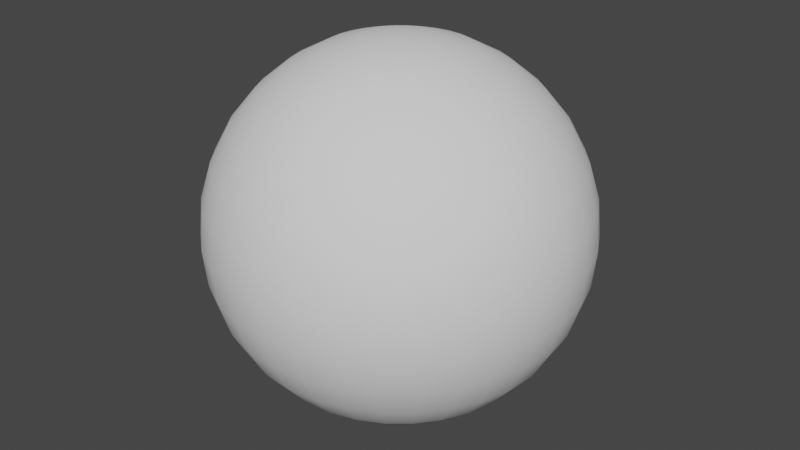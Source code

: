 # Source: projectionsphere.blend  (saved by Blender 3.3.6; exported with 4.5.12 LTS)
import bpy
from mathutils import Matrix  # noqa: F401  (used for matrix-valued properties, if any)

bpy.ops.wm.read_factory_settings(use_empty=True)
scene = bpy.context.scene
scene.name = 'Scene'

# ---- collections
col_collection = bpy.data.collections.new('Collection'); scene.collection.children.link(col_collection)

# ---- world
world_world = bpy.data.worlds.new('World'); scene.world = world_world
world_world.use_nodes = True; world_world.node_tree.nodes.clear()
_N = world_world.node_tree.nodes; _L = world_world.node_tree.links
n0 = _N.new('ShaderNodeOutputWorld'); n0.name = 'World Output'; n0.location = (300, 300)
n1 = _N.new('ShaderNodeBackground'); n1.name = 'Background'; n1.location = (10, 300)
n1.inputs[0].default_value = (0.05088, 0.05088, 0.05088, 1.0)
_L.new(n1.outputs[0], n0.inputs[0])
n0.is_active_output = True
world_world.color = (0.05088, 0.05088, 0.05088)
world_world.use_sun_shadow = False
world_world.sun_shadow_jitter_overblur = 0.0

# ---- meshes
me_sphere = bpy.data.meshes.new('Sphere')
me_sphere.from_pydata([(0.0, 0.5556, 0.8315), (0.0, 0.8315, 0.5556), (0.0, 0.9808, 0.1951), (0.0, 1.0, 0.0), (0.0, 0.9808, -0.1951), (0.0, 0.8315, -0.5556), (0.03806, 0.1913, 0.9808), (0.07466, 0.3753, 0.9239), (0.1084, 0.5449, 0.8315), (0.1379, 0.6935, 0.7071), (0.1622, 0.8155, 0.5556), (0.1802, 0.9061, 0.3827), (0.1913, 0.9619, 0.1951), (0.1951, 0.9808, 0.0), (0.1913, 0.9619, -0.1951), (0.1802, 0.9061, -0.3827), (0.1622, 0.8155, -0.5556), (0.1379, 0.6935, -0.7071), (0.1084, 0.5449, -0.8315), (0.07466, 0.3753, -0.9239), (0.03806, 0.1913, -0.9808), (0.07466, 0.1802, 0.9808), (0.1464, 0.3536, 0.9239), (0.2126, 0.5133, 0.8315), (0.2706, 0.6533, 0.7071), (0.3182, 0.7682, 0.5556), (0.3536, 0.8536, 0.3827), (0.3753, 0.9061, 0.1951), (0.3827, 0.9239, 0.0), (0.3753, 0.9061, -0.1951), (0.3536, 0.8536, -0.3827), (0.3182, 0.7682, -0.5556), (0.2706, 0.6533, -0.7071), (0.2126, 0.5133, -0.8315), (0.1464, 0.3536, -0.9239), (0.07466, 0.1802, -0.9808), (0.1084, 0.1622, 0.9808), (0.2126, 0.3182, 0.9239), (0.3087, 0.4619, 0.8315), (0.3928, 0.5879, 0.7071), (0.4619, 0.6913, 0.5556), (0.5133, 0.7682, 0.3827), (0.5449, 0.8155, 0.1951), (0.5556, 0.8315, 0.0), (0.5449, 0.8155, -0.1951), (0.5133, 0.7682, -0.3827), (0.4619, 0.6913, -0.5556), (0.3928, 0.5879, -0.7071), (0.3087, 0.4619, -0.8315), (0.2126, 0.3182, -0.9239), (0.1084, 0.1622, -0.9808), (0.1379, 0.1379, 0.9808), (0.2706, 0.2706, 0.9239), (0.3928, 0.3928, 0.8315), (0.5, 0.5, 0.7071), (0.5879, 0.5879, 0.5556), (0.6533, 0.6533, 0.3827), (0.6935, 0.6935, 0.1951), (0.7071, 0.7071, 0.0), (0.6935, 0.6935, -0.1951), (0.6533, 0.6533, -0.3827), (0.5879, 0.5879, -0.5556), (0.5, 0.5, -0.7071), (0.3928, 0.3928, -0.8315), (0.2706, 0.2706, -0.9239), (0.1379, 0.1379, -0.9808), (0.1622, 0.1084, 0.9808), (0.3182, 0.2126, 0.9239), (0.4619, 0.3087, 0.8315), (0.5879, 0.3928, 0.7071), (0.6913, 0.4619, 0.5556), (0.7682, 0.5133, 0.3827), (0.8155, 0.5449, 0.1951), (0.8315, 0.5556, 0.0), (0.8155, 0.5449, -0.1951), (0.7682, 0.5133, -0.3827), (0.6913, 0.4619, -0.5556), (0.5879, 0.3928, -0.7071), (0.4619, 0.3087, -0.8315), (0.3182, 0.2126, -0.9239), (0.1622, 0.1084, -0.9808), (0.0, 0.0, 1.0), (0.1802, 0.07466, 0.9808), (0.3536, 0.1464, 0.9239), (0.5133, 0.2126, 0.8315), (0.6533, 0.2706, 0.7071), (0.7682, 0.3182, 0.5556), (0.8536, 0.3536, 0.3827), (0.9061, 0.3753, 0.1951), (0.9239, 0.3827, 0.0), (0.9061, 0.3753, -0.1951), (0.8536, 0.3536, -0.3827), (0.7682, 0.3182, -0.5556), (0.6533, 0.2706, -0.7071), (0.5133, 0.2126, -0.8315), (0.3536, 0.1464, -0.9239), (0.1802, 0.07466, -0.9808), (0.1913, 0.03806, 0.9808), (0.3753, 0.07466, 0.9239), (0.5449, 0.1084, 0.8315), (0.6935, 0.1379, 0.7071), (0.8155, 0.1622, 0.5556), (0.9061, 0.1802, 0.3827), (0.9619, 0.1913, 0.1951), (0.9808, 0.1951, 0.0), (0.9619, 0.1913, -0.1951), (0.9061, 0.1802, -0.3827), (0.8155, 0.1622, -0.5556), (0.6935, 0.1379, -0.7071), (0.5449, 0.1084, -0.8315), (0.3753, 0.07466, -0.9239), (0.1913, 0.03806, -0.9808), (0.1951, -1.118e-08, 0.9808), (0.3827, -2.235e-08, 0.9239), (0.5556, -5.215e-08, 0.8315), (0.7071, 1.49e-08, 0.7071), (0.8315, -8.941e-08, 0.5556), (0.9239, 4.47e-08, 0.3827), (0.9808, -8.941e-08, 0.1951), (1.0, -1.639e-07, 0.0), (0.9808, -8.941e-08, -0.1951), (0.9239, 4.47e-08, -0.3827), (0.8315, -8.941e-08, -0.5556), (0.7071, 1.49e-08, -0.7071), (0.5556, -5.215e-08, -0.8315), (0.3827, -2.235e-08, -0.9239), (0.1951, -1.118e-08, -0.9808), (0.1913, -0.03806, 0.9808), (0.3753, -0.07466, 0.9239), (0.5449, -0.1084, 0.8315), (0.6935, -0.1379, 0.7071), (0.8155, -0.1622, 0.5556), (0.9061, -0.1802, 0.3827), (0.9619, -0.1913, 0.1951), (0.9808, -0.1951, 0.0), (0.9619, -0.1913, -0.1951), (0.9061, -0.1802, -0.3827), (0.8155, -0.1622, -0.5556), (0.6935, -0.1379, -0.7071), (0.5449, -0.1084, -0.8315), (0.3753, -0.07466, -0.9239), (0.1913, -0.03806, -0.9808), (0.1802, -0.07466, 0.9808), (0.3536, -0.1464, 0.9239), (0.5133, -0.2126, 0.8315), (0.6533, -0.2706, 0.7071), (0.7682, -0.3182, 0.5556), (0.8536, -0.3536, 0.3827), (0.9061, -0.3753, 0.1951), (0.9239, -0.3827, 0.0), (0.9061, -0.3753, -0.1951), (0.8536, -0.3536, -0.3827), (0.7682, -0.3182, -0.5556), (0.6533, -0.2706, -0.7071), (0.5133, -0.2126, -0.8315), (0.3536, -0.1464, -0.9239), (0.1802, -0.07466, -0.9808), (0.1622, -0.1084, 0.9808), (0.3182, -0.2126, 0.9239), (0.4619, -0.3087, 0.8315), (0.5879, -0.3928, 0.7071), (0.6913, -0.4619, 0.5556), (0.7682, -0.5133, 0.3827), (0.8155, -0.5449, 0.1951), (0.8315, -0.5556, 0.0), (0.8155, -0.5449, -0.1951), (0.7682, -0.5133, -0.3827), (0.6913, -0.4619, -0.5556), (0.5879, -0.3928, -0.7071), (0.4619, -0.3087, -0.8315), (0.3182, -0.2126, -0.9239), (0.1622, -0.1084, -0.9808), (0.1379, -0.1379, 0.9808), (0.2706, -0.2706, 0.9239), (0.3928, -0.3928, 0.8315), (0.5, -0.5, 0.7071), (0.5879, -0.5879, 0.5556), (0.6533, -0.6533, 0.3827), (0.6935, -0.6935, 0.1951), (0.7071, -0.7071, 0.0), (0.6935, -0.6935, -0.1951), (0.6533, -0.6533, -0.3827), (0.5879, -0.5879, -0.5556), (0.5, -0.5, -0.7071), (0.3928, -0.3928, -0.8315), (0.2706, -0.2706, -0.9239), (0.1379, -0.1379, -0.9808), (0.1084, -0.1622, 0.9808), (0.2126, -0.3182, 0.9239), (0.3087, -0.4619, 0.8315), (0.3928, -0.5879, 0.7071), (0.4619, -0.6913, 0.5556), (0.5133, -0.7682, 0.3827), (0.5449, -0.8155, 0.1951), (0.5556, -0.8315, 0.0), (0.5449, -0.8155, -0.1951), (0.5133, -0.7682, -0.3827), (0.4619, -0.6913, -0.5556), (0.3928, -0.5879, -0.7071), (0.3087, -0.4619, -0.8315), (0.2126, -0.3182, -0.9239), (0.1084, -0.1622, -0.9808), (0.07466, -0.1802, 0.9808), (0.1464, -0.3536, 0.9239), (0.2126, -0.5133, 0.8315), (0.2706, -0.6533, 0.7071), (0.3182, -0.7682, 0.5556), (0.3536, -0.8536, 0.3827), (0.3753, -0.9061, 0.1951), (0.3827, -0.9239, 0.0), (0.3753, -0.9061, -0.1951), (0.3536, -0.8536, -0.3827), (0.3182, -0.7682, -0.5556), (0.2706, -0.6533, -0.7071), (0.2126, -0.5133, -0.8315), (0.1464, -0.3536, -0.9239), (0.07466, -0.1802, -0.9808), (0.03806, -0.1913, 0.9808), (0.07466, -0.3753, 0.9239), (0.1084, -0.5449, 0.8315), (0.1379, -0.6935, 0.7071), (0.1622, -0.8155, 0.5556), (0.1802, -0.9061, 0.3827), (0.1913, -0.9619, 0.1951), (0.1951, -0.9808, 0.0), (0.1913, -0.9619, -0.1951), (0.1802, -0.9061, -0.3827), (0.1622, -0.8155, -0.5556), (0.1379, -0.6935, -0.7071), (0.1084, -0.5449, -0.8315), (0.07466, -0.3753, -0.9239), (0.03806, -0.1913, -0.9808), (-7.451e-09, -0.1951, 0.9808), (-5.215e-08, -0.3827, 0.9239), (-9.686e-08, -0.5556, 0.8315), (-1.49e-08, -0.7071, 0.7071), (-1.043e-07, -0.8315, 0.5556), (2.98e-08, -0.9239, 0.3827), (-1.341e-07, -0.9808, 0.1951), (-3.278e-07, -1.0, 0.0), (-1.341e-07, -0.9808, -0.1951), (2.98e-08, -0.9239, -0.3827), (-1.043e-07, -0.8315, -0.5556), (-1.49e-08, -0.7071, -0.7071), (-9.686e-08, -0.5556, -0.8315), (-5.215e-08, -0.3827, -0.9239), (-7.451e-09, -0.1951, -0.9808), (-0.03806, -0.1913, 0.9808), (-0.07466, -0.3753, 0.9239), (-0.1084, -0.5449, 0.8315), (-0.1379, -0.6935, 0.7071), (-0.1622, -0.8155, 0.5556), (-0.1802, -0.9061, 0.3827), (-0.1913, -0.9619, 0.1951), (-0.1951, -0.9808, 0.0), (-0.1913, -0.9619, -0.1951), (-0.1802, -0.9061, -0.3827), (-0.1622, -0.8155, -0.5556), (-0.1379, -0.6935, -0.7071), (-0.1084, -0.5449, -0.8315), (-0.07466, -0.3753, -0.9239), (-0.03806, -0.1913, -0.9808), (-0.07466, -0.1802, 0.9808), (-0.1464, -0.3536, 0.9239), (-0.2126, -0.5133, 0.8315), (-0.2706, -0.6533, 0.7071), (-0.3182, -0.7682, 0.5556), (-0.3536, -0.8536, 0.3827), (-0.3753, -0.9061, 0.1951), (-0.3827, -0.9239, 0.0), (-0.3753, -0.9061, -0.1951), (-0.3536, -0.8536, -0.3827), (-0.3182, -0.7682, -0.5556), (-0.2706, -0.6533, -0.7071), (-0.2126, -0.5133, -0.8315), (-0.1464, -0.3536, -0.9239), (-0.07466, -0.1802, -0.9808), (-0.1084, -0.1622, 0.9808), (-0.2126, -0.3182, 0.9239), (-0.3087, -0.4619, 0.8315), (-0.3928, -0.5879, 0.7071), (-0.4619, -0.6913, 0.5556), (-0.5133, -0.7682, 0.3827), (-0.5449, -0.8155, 0.1951), (-0.5556, -0.8315, 0.0), (-0.5449, -0.8155, -0.1951), (-0.5133, -0.7682, -0.3827), (-0.4619, -0.6913, -0.5556), (-0.3928, -0.5879, -0.7071), (-0.3087, -0.4619, -0.8315), (-0.2126, -0.3182, -0.9239), (-0.1084, -0.1622, -0.9808), (-0.1379, -0.1379, 0.9808), (-0.2706, -0.2706, 0.9239), (-0.3928, -0.3928, 0.8315), (-0.5, -0.5, 0.7071), (-0.5879, -0.5879, 0.5556), (-0.6533, -0.6533, 0.3827), (-0.6935, -0.6935, 0.1951), (-0.7071, -0.7071, 0.0), (-0.6935, -0.6935, -0.1951), (-0.6533, -0.6533, -0.3827), (-0.5879, -0.5879, -0.5556), (-0.5, -0.5, -0.7071), (-0.3928, -0.3928, -0.8315), (-0.2706, -0.2706, -0.9239), (-0.1379, -0.1379, -0.9808), (0.0, 0.0, -1.0), (-0.1622, -0.1084, 0.9808), (-0.3182, -0.2126, 0.9239), (-0.4619, -0.3087, 0.8315), (-0.5879, -0.3928, 0.7071), (-0.6913, -0.4619, 0.5556), (-0.7682, -0.5133, 0.3827), (-0.8155, -0.5449, 0.1951), (-0.8315, -0.5556, 0.0), (-0.8155, -0.5449, -0.1951), (-0.7682, -0.5133, -0.3827), (-0.6913, -0.4619, -0.5556), (-0.5879, -0.3928, -0.7071), (-0.4619, -0.3087, -0.8315), (-0.3182, -0.2126, -0.9239), (-0.1622, -0.1084, -0.9808), (-0.1802, -0.07466, 0.9808), (-0.3536, -0.1464, 0.9239), (-0.5133, -0.2126, 0.8315), (-0.6533, -0.2706, 0.7071), (-0.7682, -0.3182, 0.5556), (-0.8536, -0.3536, 0.3827), (-0.9061, -0.3753, 0.1951), (-0.9239, -0.3827, 0.0), (-0.9061, -0.3753, -0.1951), (-0.8536, -0.3536, -0.3827), (-0.7682, -0.3182, -0.5556), (-0.6533, -0.2706, -0.7071), (-0.5133, -0.2126, -0.8315), (-0.3536, -0.1464, -0.9239), (-0.1802, -0.07466, -0.9808), (-0.1913, -0.03806, 0.9808), (-0.3753, -0.07466, 0.9239), (-0.5449, -0.1084, 0.8315), (-0.6935, -0.1379, 0.7071), (-0.8155, -0.1622, 0.5556), (-0.9061, -0.1802, 0.3827), (-0.9619, -0.1913, 0.1951), (-0.9808, -0.1951, 0.0), (-0.9619, -0.1913, -0.1951), (-0.9061, -0.1802, -0.3827), (-0.8155, -0.1622, -0.5556), (-0.6935, -0.1379, -0.7071), (-0.5449, -0.1084, -0.8315), (-0.3753, -0.07466, -0.9239), (-0.1913, -0.03806, -0.9808), (-0.1951, 1.863e-08, 0.9808), (-0.3827, 5.215e-08, 0.9239), (-0.5556, 1.49e-07, 0.8315), (-0.7071, 2.98e-08, 0.7071), (-0.8315, 1.639e-07, 0.5556), (-0.9239, 1.49e-08, 0.3827), (-0.9808, 2.682e-07, 0.1951), (-1.0, 4.47e-07, 0.0), (-0.9808, 2.682e-07, -0.1951), (-0.9239, 1.49e-08, -0.3827), (-0.8315, 1.639e-07, -0.5556), (-0.7071, 2.98e-08, -0.7071), (-0.5556, 1.49e-07, -0.8315), (-0.3827, 5.215e-08, -0.9239), (-0.1951, 1.863e-08, -0.9808), (-0.1913, 0.03806, 0.9808), (-0.3753, 0.07466, 0.9239), (-0.5449, 0.1084, 0.8315), (-0.6935, 0.1379, 0.7071), (-0.8155, 0.1622, 0.5556), (-0.9061, 0.1802, 0.3827), (-0.9619, 0.1913, 0.1951), (-0.9808, 0.1951, 0.0), (-0.9619, 0.1913, -0.1951), (-0.9061, 0.1802, -0.3827), (-0.8155, 0.1622, -0.5556), (-0.6935, 0.1379, -0.7071), (-0.5449, 0.1084, -0.8315), (-0.3753, 0.07466, -0.9239), (-0.1913, 0.03806, -0.9808), (-0.1802, 0.07466, 0.9808), (-0.3536, 0.1464, 0.9239), (-0.5133, 0.2126, 0.8315), (-0.6533, 0.2706, 0.7071), (-0.7682, 0.3182, 0.5556), (-0.8536, 0.3536, 0.3827), (-0.9061, 0.3753, 0.1951), (-0.9239, 0.3827, 0.0), (-0.9061, 0.3753, -0.1951), (-0.8536, 0.3536, -0.3827), (-0.7682, 0.3182, -0.5556), (-0.6533, 0.2706, -0.7071), (-0.5133, 0.2126, -0.8315), (-0.3536, 0.1464, -0.9239), (-0.1802, 0.07466, -0.9808), (-0.1622, 0.1084, 0.9808), (-0.3182, 0.2126, 0.9239), (-0.4619, 0.3087, 0.8315), (-0.5879, 0.3928, 0.7071), (-0.6913, 0.4619, 0.5556), (-0.7682, 0.5133, 0.3827), (-0.8155, 0.5449, 0.1951), (-0.8315, 0.5556, 0.0), (-0.8155, 0.5449, -0.1951), (-0.7682, 0.5133, -0.3827), (-0.6913, 0.4619, -0.5556), (-0.5879, 0.3928, -0.7071), (-0.4619, 0.3087, -0.8315), (-0.3182, 0.2126, -0.9239), (-0.1622, 0.1084, -0.9808), (-0.1379, 0.1379, 0.9808), (-0.2706, 0.2706, 0.9239), (-0.3928, 0.3928, 0.8315), (-0.5, 0.5, 0.7071), (-0.5879, 0.5879, 0.5556), (-0.6533, 0.6533, 0.3827), (-0.6935, 0.6935, 0.1951), (-0.7071, 0.7071, 0.0), (-0.6935, 0.6935, -0.1951), (-0.6533, 0.6533, -0.3827), (-0.5879, 0.5879, -0.5556), (-0.5, 0.5, -0.7071), (-0.3928, 0.3928, -0.8315), (-0.2706, 0.2706, -0.9239), (-0.1379, 0.1379, -0.9808), (-0.1084, 0.1622, 0.9808), (-0.2126, 0.3182, 0.9239), (-0.3087, 0.4619, 0.8315), (-0.3928, 0.5879, 0.7071), (-0.4619, 0.6913, 0.5556), (-0.5133, 0.7682, 0.3827), (-0.5449, 0.8155, 0.1951), (-0.5556, 0.8315, 0.0), (-0.5449, 0.8155, -0.1951), (-0.5133, 0.7682, -0.3827), (-0.4619, 0.6913, -0.5556), (-0.3928, 0.5879, -0.7071), (-0.3087, 0.4619, -0.8315), (-0.2126, 0.3182, -0.9239), (-0.1084, 0.1622, -0.9808), (-0.07466, 0.1802, 0.9808), (-0.1464, 0.3536, 0.9239), (-0.2126, 0.5133, 0.8315), (-0.2706, 0.6533, 0.7071), (-0.3182, 0.7682, 0.5556), (-0.3536, 0.8536, 0.3827), (-0.3753, 0.9061, 0.1951), (-0.3827, 0.9239, 0.0), (-0.3753, 0.9061, -0.1951), (-0.3536, 0.8536, -0.3827), (-0.3182, 0.7682, -0.5556), (-0.2706, 0.6533, -0.7071), (-0.2126, 0.5133, -0.8315), (-0.1464, 0.3536, -0.9239), (-0.07466, 0.1802, -0.9808), (-0.03806, 0.1913, 0.9808), (-0.07466, 0.3753, 0.9239), (-0.1084, 0.5449, 0.8315), (-0.1379, 0.6935, 0.7071), (-0.1622, 0.8155, 0.5556), (-0.1802, 0.9061, 0.3827), (-0.1913, 0.9619, 0.1951), (-0.1951, 0.9808, 0.0), (-0.1913, 0.9619, -0.1951), (-0.1802, 0.9061, -0.3827), (-0.1622, 0.8155, -0.5556), (-0.1379, 0.6935, -0.7071), (-0.1084, 0.5449, -0.8315), (-0.07466, 0.3753, -0.9239), (-0.03806, 0.1913, -0.9808), (1.49e-08, 0.1951, 0.9808), (6.706e-08, 0.3827, 0.9239), (8.941e-08, 0.7071, 0.7071), (5.96e-08, 0.9239, 0.3827), (5.96e-08, 0.9239, -0.3827), (8.941e-08, 0.7071, -0.7071), (2.161e-07, 0.5556, -0.8315), (6.706e-08, 0.3827, -0.9239), (1.49e-08, 0.1951, -0.9808)], [], [(478, 5, 16, 17), (1, 475, 9, 10), (479, 478, 17, 18), (476, 1, 10, 11), (480, 479, 18, 19), (2, 476, 11, 12), (481, 480, 19, 20), (3, 2, 12, 13), (473, 81, 6), (307, 481, 20), (4, 3, 13, 14), (474, 473, 6, 7), (477, 4, 14, 15), (0, 474, 7, 8), (5, 477, 15, 16), (475, 0, 8, 9), (16, 15, 30, 31), (9, 8, 23, 24), (17, 16, 31, 32), (10, 9, 24, 25), (18, 17, 32, 33), (11, 10, 25, 26), (19, 18, 33, 34), (12, 11, 26, 27), (20, 19, 34, 35), (13, 12, 27, 28), (6, 81, 21), (307, 20, 35), (14, 13, 28, 29), (7, 6, 21, 22), (15, 14, 29, 30), (8, 7, 22, 23), (35, 34, 49, 50), (28, 27, 42, 43), (21, 81, 36), (307, 35, 50), (29, 28, 43, 44), (22, 21, 36, 37), (30, 29, 44, 45), (23, 22, 37, 38), (31, 30, 45, 46), (24, 23, 38, 39), (32, 31, 46, 47), (25, 24, 39, 40), (33, 32, 47, 48), (26, 25, 40, 41), (34, 33, 48, 49), (27, 26, 41, 42), (39, 38, 53, 54), (47, 46, 61, 62), (40, 39, 54, 55), (48, 47, 62, 63), (41, 40, 55, 56), (49, 48, 63, 64), (42, 41, 56, 57), (50, 49, 64, 65), (43, 42, 57, 58), (36, 81, 51), (307, 50, 65), (44, 43, 58, 59), (37, 36, 51, 52), (45, 44, 59, 60), (38, 37, 52, 53), (46, 45, 60, 61), (58, 57, 72, 73), (51, 81, 66), (307, 65, 80), (59, 58, 73, 74), (52, 51, 66, 67), (60, 59, 74, 75), (53, 52, 67, 68), (61, 60, 75, 76), (54, 53, 68, 69), (62, 61, 76, 77), (55, 54, 69, 70), (63, 62, 77, 78), (56, 55, 70, 71), (64, 63, 78, 79), (57, 56, 71, 72), (65, 64, 79, 80), (77, 76, 92, 93), (70, 69, 85, 86), (78, 77, 93, 94), (71, 70, 86, 87), (79, 78, 94, 95), (72, 71, 87, 88), (80, 79, 95, 96), (73, 72, 88, 89), (66, 81, 82), (307, 80, 96), (74, 73, 89, 90), (67, 66, 82, 83), (75, 74, 90, 91), (68, 67, 83, 84), (76, 75, 91, 92), (69, 68, 84, 85), (82, 81, 97), (307, 96, 111), (90, 89, 104, 105), (83, 82, 97, 98), (91, 90, 105, 106), (84, 83, 98, 99), (92, 91, 106, 107), (85, 84, 99, 100), (93, 92, 107, 108), (86, 85, 100, 101), (94, 93, 108, 109), (87, 86, 101, 102), (95, 94, 109, 110), (88, 87, 102, 103), (96, 95, 110, 111), (89, 88, 103, 104), (101, 100, 115, 116), (109, 108, 123, 124), (102, 101, 116, 117), (110, 109, 124, 125), (103, 102, 117, 118), (111, 110, 125, 126), (104, 103, 118, 119), (97, 81, 112), (307, 111, 126), (105, 104, 119, 120), (98, 97, 112, 113), (106, 105, 120, 121), (99, 98, 113, 114), (107, 106, 121, 122), (100, 99, 114, 115), (108, 107, 122, 123), (120, 119, 134, 135), (113, 112, 127, 128), (121, 120, 135, 136), (114, 113, 128, 129), (122, 121, 136, 137), (115, 114, 129, 130), (123, 122, 137, 138), (116, 115, 130, 131), (124, 123, 138, 139), (117, 116, 131, 132), (125, 124, 139, 140), (118, 117, 132, 133), (126, 125, 140, 141), (119, 118, 133, 134), (112, 81, 127), (307, 126, 141), (139, 138, 153, 154), (132, 131, 146, 147), (140, 139, 154, 155), (133, 132, 147, 148), (141, 140, 155, 156), (134, 133, 148, 149), (127, 81, 142), (307, 141, 156), (135, 134, 149, 150), (128, 127, 142, 143), (136, 135, 150, 151), (129, 128, 143, 144), (137, 136, 151, 152), (130, 129, 144, 145), (138, 137, 152, 153), (131, 130, 145, 146), (151, 150, 165, 166), (144, 143, 158, 159), (152, 151, 166, 167), (145, 144, 159, 160), (153, 152, 167, 168), (146, 145, 160, 161), (154, 153, 168, 169), (147, 146, 161, 162), (155, 154, 169, 170), (148, 147, 162, 163), (156, 155, 170, 171), (149, 148, 163, 164), (142, 81, 157), (307, 156, 171), (150, 149, 164, 165), (143, 142, 157, 158), (170, 169, 184, 185), (163, 162, 177, 178), (171, 170, 185, 186), (164, 163, 178, 179), (157, 81, 172), (307, 171, 186), (165, 164, 179, 180), (158, 157, 172, 173), (166, 165, 180, 181), (159, 158, 173, 174), (167, 166, 181, 182), (160, 159, 174, 175), (168, 167, 182, 183), (161, 160, 175, 176), (169, 168, 183, 184), (162, 161, 176, 177), (174, 173, 188, 189), (182, 181, 196, 197), (175, 174, 189, 190), (183, 182, 197, 198), (176, 175, 190, 191), (184, 183, 198, 199), (177, 176, 191, 192), (185, 184, 199, 200), (178, 177, 192, 193), (186, 185, 200, 201), (179, 178, 193, 194), (172, 81, 187), (307, 186, 201), (180, 179, 194, 195), (173, 172, 187, 188), (181, 180, 195, 196), (193, 192, 207, 208), (201, 200, 215, 216), (194, 193, 208, 209), (187, 81, 202), (307, 201, 216), (195, 194, 209, 210), (188, 187, 202, 203), (196, 195, 210, 211), (189, 188, 203, 204), (197, 196, 211, 212), (190, 189, 204, 205), (198, 197, 212, 213), (191, 190, 205, 206), (199, 198, 213, 214), (192, 191, 206, 207), (200, 199, 214, 215), (212, 211, 226, 227), (205, 204, 219, 220), (213, 212, 227, 228), (206, 205, 220, 221), (214, 213, 228, 229), (207, 206, 221, 222), (215, 214, 229, 230), (208, 207, 222, 223), (216, 215, 230, 231), (209, 208, 223, 224), (202, 81, 217), (307, 216, 231), (210, 209, 224, 225), (203, 202, 217, 218), (211, 210, 225, 226), (204, 203, 218, 219), (231, 230, 245, 246), (224, 223, 238, 239), (217, 81, 232), (307, 231, 246), (225, 224, 239, 240), (218, 217, 232, 233), (226, 225, 240, 241), (219, 218, 233, 234), (227, 226, 241, 242), (220, 219, 234, 235), (228, 227, 242, 243), (221, 220, 235, 236), (229, 228, 243, 244), (222, 221, 236, 237), (230, 229, 244, 245), (223, 222, 237, 238), (235, 234, 249, 250), (243, 242, 257, 258), (236, 235, 250, 251), (244, 243, 258, 259), (237, 236, 251, 252), (245, 244, 259, 260), (238, 237, 252, 253), (246, 245, 260, 261), (239, 238, 253, 254), (232, 81, 247), (307, 246, 261), (240, 239, 254, 255), (233, 232, 247, 248), (241, 240, 255, 256), (234, 233, 248, 249), (242, 241, 256, 257), (254, 253, 268, 269), (247, 81, 262), (307, 261, 276), (255, 254, 269, 270), (248, 247, 262, 263), (256, 255, 270, 271), (249, 248, 263, 264), (257, 256, 271, 272), (250, 249, 264, 265), (258, 257, 272, 273), (251, 250, 265, 266), (259, 258, 273, 274), (252, 251, 266, 267), (260, 259, 274, 275), (253, 252, 267, 268), (261, 260, 275, 276), (273, 272, 287, 288), (266, 265, 280, 281), (274, 273, 288, 289), (267, 266, 281, 282), (275, 274, 289, 290), (268, 267, 282, 283), (276, 275, 290, 291), (269, 268, 283, 284), (262, 81, 277), (307, 276, 291), (270, 269, 284, 285), (263, 262, 277, 278), (271, 270, 285, 286), (264, 263, 278, 279), (272, 271, 286, 287), (265, 264, 279, 280), (307, 291, 306), (285, 284, 299, 300), (278, 277, 292, 293), (286, 285, 300, 301), (279, 278, 293, 294), (287, 286, 301, 302), (280, 279, 294, 295), (288, 287, 302, 303), (281, 280, 295, 296), (289, 288, 303, 304), (282, 281, 296, 297), (290, 289, 304, 305), (283, 282, 297, 298), (291, 290, 305, 306), (284, 283, 298, 299), (277, 81, 292), (304, 303, 319, 320), (297, 296, 312, 313), (305, 304, 320, 321), (298, 297, 313, 314), (306, 305, 321, 322), (299, 298, 314, 315), (292, 81, 308), (307, 306, 322), (300, 299, 315, 316), (293, 292, 308, 309), (301, 300, 316, 317), (294, 293, 309, 310), (302, 301, 317, 318), (295, 294, 310, 311), (303, 302, 318, 319), (296, 295, 311, 312), (309, 308, 323, 324), (317, 316, 331, 332), (310, 309, 324, 325), (318, 317, 332, 333), (311, 310, 325, 326), (319, 318, 333, 334), (312, 311, 326, 327), (320, 319, 334, 335), (313, 312, 327, 328), (321, 320, 335, 336), (314, 313, 328, 329), (322, 321, 336, 337), (315, 314, 329, 330), (308, 81, 323), (307, 322, 337), (316, 315, 330, 331), (328, 327, 342, 343), (336, 335, 350, 351), (329, 328, 343, 344), (337, 336, 351, 352), (330, 329, 344, 345), (323, 81, 338), (307, 337, 352), (331, 330, 345, 346), (324, 323, 338, 339), (332, 331, 346, 347), (325, 324, 339, 340), (333, 332, 347, 348), (326, 325, 340, 341), (334, 333, 348, 349), (327, 326, 341, 342), (335, 334, 349, 350), (347, 346, 361, 362), (340, 339, 354, 355), (348, 347, 362, 363), (341, 340, 355, 356), (349, 348, 363, 364), (342, 341, 356, 357), (350, 349, 364, 365), (343, 342, 357, 358), (351, 350, 365, 366), (344, 343, 358, 359), (352, 351, 366, 367), (345, 344, 359, 360), (338, 81, 353), (307, 352, 367), (346, 345, 360, 361), (339, 338, 353, 354), (366, 365, 380, 381), (359, 358, 373, 374), (367, 366, 381, 382), (360, 359, 374, 375), (353, 81, 368), (307, 367, 382), (361, 360, 375, 376), (354, 353, 368, 369), (362, 361, 376, 377), (355, 354, 369, 370), (363, 362, 377, 378), (356, 355, 370, 371), (364, 363, 378, 379), (357, 356, 371, 372), (365, 364, 379, 380), (358, 357, 372, 373), (370, 369, 384, 385), (378, 377, 392, 393), (371, 370, 385, 386), (379, 378, 393, 394), (372, 371, 386, 387), (380, 379, 394, 395), (373, 372, 387, 388), (381, 380, 395, 396), (374, 373, 388, 389), (382, 381, 396, 397), (375, 374, 389, 390), (368, 81, 383), (307, 382, 397), (376, 375, 390, 391), (369, 368, 383, 384), (377, 376, 391, 392), (389, 388, 403, 404), (397, 396, 411, 412), (390, 389, 404, 405), (383, 81, 398), (307, 397, 412), (391, 390, 405, 406), (384, 383, 398, 399), (392, 391, 406, 407), (385, 384, 399, 400), (393, 392, 407, 408), (386, 385, 400, 401), (394, 393, 408, 409), (387, 386, 401, 402), (395, 394, 409, 410), (388, 387, 402, 403), (396, 395, 410, 411), (408, 407, 422, 423), (401, 400, 415, 416), (409, 408, 423, 424), (402, 401, 416, 417), (410, 409, 424, 425), (403, 402, 417, 418), (411, 410, 425, 426), (404, 403, 418, 419), (412, 411, 426, 427), (405, 404, 419, 420), (398, 81, 413), (307, 412, 427), (406, 405, 420, 421), (399, 398, 413, 414), (407, 406, 421, 422), (400, 399, 414, 415), (427, 426, 441, 442), (420, 419, 434, 435), (413, 81, 428), (307, 427, 442), (421, 420, 435, 436), (414, 413, 428, 429), (422, 421, 436, 437), (415, 414, 429, 430), (423, 422, 437, 438), (416, 415, 430, 431), (424, 423, 438, 439), (417, 416, 431, 432), (425, 424, 439, 440), (418, 417, 432, 433), (426, 425, 440, 441), (419, 418, 433, 434), (439, 438, 453, 454), (432, 431, 446, 447), (440, 439, 454, 455), (433, 432, 447, 448), (441, 440, 455, 456), (434, 433, 448, 449), (442, 441, 456, 457), (435, 434, 449, 450), (428, 81, 443), (307, 442, 457), (436, 435, 450, 451), (429, 428, 443, 444), (437, 436, 451, 452), (430, 429, 444, 445), (438, 437, 452, 453), (431, 430, 445, 446), (443, 81, 458), (307, 457, 472), (451, 450, 465, 466), (444, 443, 458, 459), (452, 451, 466, 467), (445, 444, 459, 460), (453, 452, 467, 468), (446, 445, 460, 461), (454, 453, 468, 469), (447, 446, 461, 462), (455, 454, 469, 470), (448, 447, 462, 463), (456, 455, 470, 471), (449, 448, 463, 464), (457, 456, 471, 472), (450, 449, 464, 465), (462, 461, 475, 1), (470, 469, 478, 479), (463, 462, 1, 476), (471, 470, 479, 480), (464, 463, 476, 2), (472, 471, 480, 481), (465, 464, 2, 3), (458, 81, 473), (307, 472, 481), (466, 465, 3, 4), (459, 458, 473, 474), (467, 466, 4, 477), (460, 459, 474, 0), (468, 467, 477, 5), (461, 460, 0, 475), (469, 468, 5, 478)])
me_sphere.polygons.foreach_set('use_smooth', [True] * 512)
_uv = me_sphere.uv_layers.new(name='UVMap')
_uv.uv.foreach_set('vector', [0.5, 0.4185, 0.5, 0.436, 0.4813, 0.436, 0.4841, 0.4185, 0.5, 0.564, 0.5, 0.5815, 0.4841, 0.5815, 0.4813, 0.564, 0.5, 0.4041, 0.5, 0.4185, 0.4841, 0.4185, 0.4875, 0.4041, 0.5, 0.5441, 0.5, 0.564, 0.4813, 0.564, 0.4792, 0.5441, 0.5, 0.3935, 0.5, 0.4041, 0.4875, 0.4041, 0.4914, 0.3935, 0.5, 0.5225, 0.5, 0.5441, 0.4792, 0.5441, 0.4779, 0.5225, 0.5, 0.3869, 0.5, 0.3935, 0.4914, 0.3935, 0.4956, 0.3869, 0.5, 0.5, 0.5, 0.5225, 0.4779, 0.5225, 0.4775, 0.5, 0.5, 0.6131, 0.5, 0.6153, 0.4956, 0.6131, 0.5, 0.3847, 0.5, 0.3869, 0.4956, 0.3869, 0.5, 0.4775, 0.5, 0.5, 0.4775, 0.5, 0.4779, 0.4775, 0.5, 0.6065, 0.5, 0.6131, 0.4956, 0.6131, 0.4914, 0.6065, 0.5, 0.4559, 0.5, 0.4775, 0.4779, 0.4775, 0.4792, 0.4559, 0.5, 0.5959, 0.5, 0.6065, 0.4914, 0.6065, 0.4875, 0.5959, 0.5, 0.436, 0.5, 0.4559, 0.4792, 0.4559, 0.4813, 0.436, 0.5, 0.5815, 0.5, 0.5959, 0.4875, 0.5959, 0.4841, 0.5815, 0.4813, 0.436, 0.4792, 0.4559, 0.4592, 0.4559, 0.4633, 0.436, 0.4841, 0.5815, 0.4875, 0.5959, 0.4755, 0.5959, 0.4688, 0.5815, 0.4841, 0.4185, 0.4813, 0.436, 0.4633, 0.436, 0.4688, 0.4185, 0.4813, 0.564, 0.4841, 0.5815, 0.4688, 0.5815, 0.4633, 0.564, 0.4875, 0.4041, 0.4841, 0.4185, 0.4688, 0.4185, 0.4755, 0.4041, 0.4792, 0.5441, 0.4813, 0.564, 0.4633, 0.564, 0.4592, 0.5441, 0.4914, 0.3935, 0.4875, 0.4041, 0.4755, 0.4041, 0.4831, 0.3935, 0.4779, 0.5225, 0.4792, 0.5441, 0.4592, 0.5441, 0.4567, 0.5225, 0.4956, 0.3869, 0.4914, 0.3935, 0.4831, 0.3935, 0.4914, 0.3869, 0.4775, 0.5, 0.4779, 0.5225, 0.4567, 0.5225, 0.4559, 0.5, 0.4956, 0.6131, 0.5, 0.6153, 0.4914, 0.6131, 0.5, 0.3847, 0.4956, 0.3869, 0.4914, 0.3869, 0.4779, 0.4775, 0.4775, 0.5, 0.4559, 0.5, 0.4567, 0.4775, 0.4914, 0.6065, 0.4956, 0.6131, 0.4914, 0.6131, 0.4831, 0.6065, 0.4792, 0.4559, 0.4779, 0.4775, 0.4567, 0.4775, 0.4592, 0.4559, 0.4875, 0.5959, 0.4914, 0.6065, 0.4831, 0.6065, 0.4755, 0.5959, 0.4914, 0.3869, 0.4831, 0.3935, 0.4755, 0.3935, 0.4875, 0.3869, 0.4559, 0.5, 0.4567, 0.5225, 0.4372, 0.5225, 0.436, 0.5, 0.4914, 0.6131, 0.5, 0.6153, 0.4875, 0.6131, 0.5, 0.3847, 0.4914, 0.3869, 0.4875, 0.3869, 0.4567, 0.4775, 0.4559, 0.5, 0.436, 0.5, 0.4372, 0.4775, 0.4831, 0.6065, 0.4914, 0.6131, 0.4875, 0.6131, 0.4755, 0.6065, 0.4592, 0.4559, 0.4567, 0.4775, 0.4372, 0.4775, 0.4408, 0.4559, 0.4755, 0.5959, 0.4831, 0.6065, 0.4755, 0.6065, 0.4644, 0.5959, 0.4633, 0.436, 0.4592, 0.4559, 0.4408, 0.4559, 0.4467, 0.436, 0.4688, 0.5815, 0.4755, 0.5959, 0.4644, 0.5959, 0.4547, 0.5815, 0.4688, 0.4185, 0.4633, 0.436, 0.4467, 0.436, 0.4547, 0.4185, 0.4633, 0.564, 0.4688, 0.5815, 0.4547, 0.5815, 0.4467, 0.564, 0.4755, 0.4041, 0.4688, 0.4185, 0.4547, 0.4185, 0.4644, 0.4041, 0.4592, 0.5441, 0.4633, 0.564, 0.4467, 0.564, 0.4408, 0.5441, 0.4831, 0.3935, 0.4755, 0.4041, 0.4644, 0.4041, 0.4755, 0.3935, 0.4567, 0.5225, 0.4592, 0.5441, 0.4408, 0.5441, 0.4372, 0.5225, 0.4547, 0.5815, 0.4644, 0.5959, 0.4547, 0.5959, 0.4424, 0.5815, 0.4547, 0.4185, 0.4467, 0.436, 0.4322, 0.436, 0.4424, 0.4185, 0.4467, 0.564, 0.4547, 0.5815, 0.4424, 0.5815, 0.4322, 0.564, 0.4644, 0.4041, 0.4547, 0.4185, 0.4424, 0.4185, 0.4547, 0.4041, 0.4408, 0.5441, 0.4467, 0.564, 0.4322, 0.564, 0.4247, 0.5441, 0.4755, 0.3935, 0.4644, 0.4041, 0.4547, 0.4041, 0.4688, 0.3935, 0.4372, 0.5225, 0.4408, 0.5441, 0.4247, 0.5441, 0.42, 0.5225, 0.4875, 0.3869, 0.4755, 0.3935, 0.4688, 0.3935, 0.4841, 0.3869, 0.436, 0.5, 0.4372, 0.5225, 0.42, 0.5225, 0.4185, 0.5, 0.4875, 0.6131, 0.5, 0.6153, 0.4841, 0.6131, 0.5, 0.3847, 0.4875, 0.3869, 0.4841, 0.3869, 0.4372, 0.4775, 0.436, 0.5, 0.4185, 0.5, 0.42, 0.4775, 0.4755, 0.6065, 0.4875, 0.6131, 0.4841, 0.6131, 0.4688, 0.6065, 0.4408, 0.4559, 0.4372, 0.4775, 0.42, 0.4775, 0.4247, 0.4559, 0.4644, 0.5959, 0.4755, 0.6065, 0.4688, 0.6065, 0.4547, 0.5959, 0.4467, 0.436, 0.4408, 0.4559, 0.4247, 0.4559, 0.4322, 0.436, 0.4185, 0.5, 0.42, 0.5225, 0.406, 0.5225, 0.4041, 0.5, 0.4841, 0.6131, 0.5, 0.6153, 0.4813, 0.6131, 0.5, 0.3847, 0.4841, 0.3869, 0.4813, 0.3869, 0.42, 0.4775, 0.4185, 0.5, 0.4041, 0.5, 0.406, 0.4775, 0.4688, 0.6065, 0.4841, 0.6131, 0.4813, 0.6131, 0.4633, 0.6065, 0.4247, 0.4559, 0.42, 0.4775, 0.406, 0.4775, 0.4114, 0.4559, 0.4547, 0.5959, 0.4688, 0.6065, 0.4633, 0.6065, 0.4467, 0.5959, 0.4322, 0.436, 0.4247, 0.4559, 0.4114, 0.4559, 0.4203, 0.436, 0.4424, 0.5815, 0.4547, 0.5959, 0.4467, 0.5959, 0.4322, 0.5815, 0.4424, 0.4185, 0.4322, 0.436, 0.4203, 0.436, 0.4322, 0.4185, 0.4322, 0.564, 0.4424, 0.5815, 0.4322, 0.5815, 0.4203, 0.564, 0.4547, 0.4041, 0.4424, 0.4185, 0.4322, 0.4185, 0.4467, 0.4041, 0.4247, 0.5441, 0.4322, 0.564, 0.4203, 0.564, 0.4114, 0.5441, 0.4688, 0.3935, 0.4547, 0.4041, 0.4467, 0.4041, 0.4633, 0.3935, 0.42, 0.5225, 0.4247, 0.5441, 0.4114, 0.5441, 0.406, 0.5225, 0.4841, 0.3869, 0.4688, 0.3935, 0.4633, 0.3935, 0.4813, 0.3869, 0.4322, 0.4185, 0.4203, 0.436, 0.4114, 0.436, 0.4247, 0.4185, 0.4203, 0.564, 0.4322, 0.5815, 0.4247, 0.5815, 0.4114, 0.564, 0.4467, 0.4041, 0.4322, 0.4185, 0.4247, 0.4185, 0.4408, 0.4041, 0.4114, 0.5441, 0.4203, 0.564, 0.4114, 0.564, 0.4016, 0.5441, 0.4633, 0.3935, 0.4467, 0.4041, 0.4408, 0.4041, 0.4592, 0.3935, 0.406, 0.5225, 0.4114, 0.5441, 0.4016, 0.5441, 0.3955, 0.5225, 0.4813, 0.3869, 0.4633, 0.3935, 0.4592, 0.3935, 0.4792, 0.3869, 0.4041, 0.5, 0.406, 0.5225, 0.3955, 0.5225, 0.3935, 0.5, 0.4813, 0.6131, 0.5, 0.6153, 0.4792, 0.6131, 0.5, 0.3847, 0.4813, 0.3869, 0.4792, 0.3869, 0.406, 0.4775, 0.4041, 0.5, 0.3935, 0.5, 0.3955, 0.4775, 0.4633, 0.6065, 0.4813, 0.6131, 0.4792, 0.6131, 0.4592, 0.6065, 0.4114, 0.4559, 0.406, 0.4775, 0.3955, 0.4775, 0.4016, 0.4559, 0.4467, 0.5959, 0.4633, 0.6065, 0.4592, 0.6065, 0.4408, 0.5959, 0.4203, 0.436, 0.4114, 0.4559, 0.4016, 0.4559, 0.4114, 0.436, 0.4322, 0.5815, 0.4467, 0.5959, 0.4408, 0.5959, 0.4247, 0.5815, 0.4792, 0.6131, 0.5, 0.6153, 0.4779, 0.6131, 0.5, 0.3847, 0.4792, 0.3869, 0.4779, 0.3869, 0.3955, 0.4775, 0.3935, 0.5, 0.3869, 0.5, 0.3891, 0.4775, 0.4592, 0.6065, 0.4792, 0.6131, 0.4779, 0.6131, 0.4567, 0.6065, 0.4016, 0.4559, 0.3955, 0.4775, 0.3891, 0.4775, 0.3955, 0.4559, 0.4408, 0.5959, 0.4592, 0.6065, 0.4567, 0.6065, 0.4372, 0.5959, 0.4114, 0.436, 0.4016, 0.4559, 0.3955, 0.4559, 0.406, 0.436, 0.4247, 0.5815, 0.4408, 0.5959, 0.4372, 0.5959, 0.42, 0.5815, 0.4247, 0.4185, 0.4114, 0.436, 0.406, 0.436, 0.42, 0.4185, 0.4114, 0.564, 0.4247, 0.5815, 0.42, 0.5815, 0.406, 0.564, 0.4408, 0.4041, 0.4247, 0.4185, 0.42, 0.4185, 0.4372, 0.4041, 0.4016, 0.5441, 0.4114, 0.564, 0.406, 0.564, 0.3955, 0.5441, 0.4592, 0.3935, 0.4408, 0.4041, 0.4372, 0.4041, 0.4567, 0.3935, 0.3955, 0.5225, 0.4016, 0.5441, 0.3955, 0.5441, 0.3891, 0.5225, 0.4792, 0.3869, 0.4592, 0.3935, 0.4567, 0.3935, 0.4779, 0.3869, 0.3935, 0.5, 0.3955, 0.5225, 0.3891, 0.5225, 0.3869, 0.5, 0.406, 0.564, 0.42, 0.5815, 0.4185, 0.5815, 0.4041, 0.564, 0.4372, 0.4041, 0.42, 0.4185, 0.4185, 0.4185, 0.436, 0.4041, 0.3955, 0.5441, 0.406, 0.564, 0.4041, 0.564, 0.3935, 0.5441, 0.4567, 0.3935, 0.4372, 0.4041, 0.436, 0.4041, 0.4559, 0.3935, 0.3891, 0.5225, 0.3955, 0.5441, 0.3935, 0.5441, 0.3869, 0.5225, 0.4779, 0.3869, 0.4567, 0.3935, 0.4559, 0.3935, 0.4775, 0.3869, 0.3869, 0.5, 0.3891, 0.5225, 0.3869, 0.5225, 0.3847, 0.5, 0.4779, 0.6131, 0.5, 0.6153, 0.4775, 0.6131, 0.5, 0.3847, 0.4779, 0.3869, 0.4775, 0.3869, 0.3891, 0.4775, 0.3869, 0.5, 0.3847, 0.5, 0.3869, 0.4775, 0.4567, 0.6065, 0.4779, 0.6131, 0.4775, 0.6131, 0.4559, 0.6065, 0.3955, 0.4559, 0.3891, 0.4775, 0.3869, 0.4775, 0.3935, 0.4559, 0.4372, 0.5959, 0.4567, 0.6065, 0.4559, 0.6065, 0.436, 0.5959, 0.406, 0.436, 0.3955, 0.4559, 0.3935, 0.4559, 0.4041, 0.436, 0.42, 0.5815, 0.4372, 0.5959, 0.436, 0.5959, 0.4185, 0.5815, 0.42, 0.4185, 0.406, 0.436, 0.4041, 0.436, 0.4185, 0.4185, 0.3869, 0.4775, 0.3847, 0.5, 0.3869, 0.5, 0.3891, 0.4775, 0.4559, 0.6065, 0.4775, 0.6131, 0.4779, 0.6131, 0.4567, 0.6065, 0.3935, 0.4559, 0.3869, 0.4775, 0.3891, 0.4775, 0.3955, 0.4559, 0.436, 0.5959, 0.4559, 0.6065, 0.4567, 0.6065, 0.4372, 0.5959, 0.4041, 0.436, 0.3935, 0.4559, 0.3955, 0.4559, 0.406, 0.436, 0.4185, 0.5815, 0.436, 0.5959, 0.4372, 0.5959, 0.42, 0.5815, 0.4185, 0.4185, 0.4041, 0.436, 0.406, 0.436, 0.42, 0.4185, 0.4041, 0.564, 0.4185, 0.5815, 0.42, 0.5815, 0.406, 0.564, 0.436, 0.4041, 0.4185, 0.4185, 0.42, 0.4185, 0.4372, 0.4041, 0.3935, 0.5441, 0.4041, 0.564, 0.406, 0.564, 0.3955, 0.5441, 0.4559, 0.3935, 0.436, 0.4041, 0.4372, 0.4041, 0.4567, 0.3935, 0.3869, 0.5225, 0.3935, 0.5441, 0.3955, 0.5441, 0.3891, 0.5225, 0.4775, 0.3869, 0.4559, 0.3935, 0.4567, 0.3935, 0.4779, 0.3869, 0.3847, 0.5, 0.3869, 0.5225, 0.3891, 0.5225, 0.3869, 0.5, 0.4775, 0.6131, 0.5, 0.6153, 0.4779, 0.6131, 0.5, 0.3847, 0.4775, 0.3869, 0.4779, 0.3869, 0.4372, 0.4041, 0.42, 0.4185, 0.4247, 0.4185, 0.4408, 0.4041, 0.3955, 0.5441, 0.406, 0.564, 0.4114, 0.564, 0.4016, 0.5441, 0.4567, 0.3935, 0.4372, 0.4041, 0.4408, 0.4041, 0.4592, 0.3935, 0.3891, 0.5225, 0.3955, 0.5441, 0.4016, 0.5441, 0.3955, 0.5225, 0.4779, 0.3869, 0.4567, 0.3935, 0.4592, 0.3935, 0.4792, 0.3869, 0.3869, 0.5, 0.3891, 0.5225, 0.3955, 0.5225, 0.3935, 0.5, 0.4779, 0.6131, 0.5, 0.6153, 0.4792, 0.6131, 0.5, 0.3847, 0.4779, 0.3869, 0.4792, 0.3869, 0.3891, 0.4775, 0.3869, 0.5, 0.3935, 0.5, 0.3955, 0.4775, 0.4567, 0.6065, 0.4779, 0.6131, 0.4792, 0.6131, 0.4592, 0.6065, 0.3955, 0.4559, 0.3891, 0.4775, 0.3955, 0.4775, 0.4016, 0.4559, 0.4372, 0.5959, 0.4567, 0.6065, 0.4592, 0.6065, 0.4408, 0.5959, 0.406, 0.436, 0.3955, 0.4559, 0.4016, 0.4559, 0.4114, 0.436, 0.42, 0.5815, 0.4372, 0.5959, 0.4408, 0.5959, 0.4247, 0.5815, 0.42, 0.4185, 0.406, 0.436, 0.4114, 0.436, 0.4247, 0.4185, 0.406, 0.564, 0.42, 0.5815, 0.4247, 0.5815, 0.4114, 0.564, 0.4016, 0.4559, 0.3955, 0.4775, 0.406, 0.4775, 0.4114, 0.4559, 0.4408, 0.5959, 0.4592, 0.6065, 0.4633, 0.6065, 0.4467, 0.5959, 0.4114, 0.436, 0.4016, 0.4559, 0.4114, 0.4559, 0.4203, 0.436, 0.4247, 0.5815, 0.4408, 0.5959, 0.4467, 0.5959, 0.4322, 0.5815, 0.4247, 0.4185, 0.4114, 0.436, 0.4203, 0.436, 0.4322, 0.4185, 0.4114, 0.564, 0.4247, 0.5815, 0.4322, 0.5815, 0.4203, 0.564, 0.4408, 0.4041, 0.4247, 0.4185, 0.4322, 0.4185, 0.4467, 0.4041, 0.4016, 0.5441, 0.4114, 0.564, 0.4203, 0.564, 0.4114, 0.5441, 0.4592, 0.3935, 0.4408, 0.4041, 0.4467, 0.4041, 0.4633, 0.3935, 0.3955, 0.5225, 0.4016, 0.5441, 0.4114, 0.5441, 0.406, 0.5225, 0.4792, 0.3869, 0.4592, 0.3935, 0.4633, 0.3935, 0.4813, 0.3869, 0.3935, 0.5, 0.3955, 0.5225, 0.406, 0.5225, 0.4041, 0.5, 0.4792, 0.6131, 0.5, 0.6153, 0.4813, 0.6131, 0.5, 0.3847, 0.4792, 0.3869, 0.4813, 0.3869, 0.3955, 0.4775, 0.3935, 0.5, 0.4041, 0.5, 0.406, 0.4775, 0.4592, 0.6065, 0.4792, 0.6131, 0.4813, 0.6131, 0.4633, 0.6065, 0.4633, 0.3935, 0.4467, 0.4041, 0.4547, 0.4041, 0.4688, 0.3935, 0.406, 0.5225, 0.4114, 0.5441, 0.4247, 0.5441, 0.42, 0.5225, 0.4813, 0.3869, 0.4633, 0.3935, 0.4688, 0.3935, 0.4841, 0.3869, 0.4041, 0.5, 0.406, 0.5225, 0.42, 0.5225, 0.4185, 0.5, 0.4813, 0.6131, 0.5, 0.6153, 0.4841, 0.6131, 0.5, 0.3847, 0.4813, 0.3869, 0.4841, 0.3869, 0.406, 0.4775, 0.4041, 0.5, 0.4185, 0.5, 0.42, 0.4775, 0.4633, 0.6065, 0.4813, 0.6131, 0.4841, 0.6131, 0.4688, 0.6065, 0.4114, 0.4559, 0.406, 0.4775, 0.42, 0.4775, 0.4247, 0.4559, 0.4467, 0.5959, 0.4633, 0.6065, 0.4688, 0.6065, 0.4547, 0.5959, 0.4203, 0.436, 0.4114, 0.4559, 0.4247, 0.4559, 0.4322, 0.436, 0.4322, 0.5815, 0.4467, 0.5959, 0.4547, 0.5959, 0.4424, 0.5815, 0.4322, 0.4185, 0.4203, 0.436, 0.4322, 0.436, 0.4424, 0.4185, 0.4203, 0.564, 0.4322, 0.5815, 0.4424, 0.5815, 0.4322, 0.564, 0.4467, 0.4041, 0.4322, 0.4185, 0.4424, 0.4185, 0.4547, 0.4041, 0.4114, 0.5441, 0.4203, 0.564, 0.4322, 0.564, 0.4247, 0.5441, 0.4547, 0.5959, 0.4688, 0.6065, 0.4755, 0.6065, 0.4644, 0.5959, 0.4322, 0.436, 0.4247, 0.4559, 0.4408, 0.4559, 0.4467, 0.436, 0.4424, 0.5815, 0.4547, 0.5959, 0.4644, 0.5959, 0.4547, 0.5815, 0.4424, 0.4185, 0.4322, 0.436, 0.4467, 0.436, 0.4547, 0.4185, 0.4322, 0.564, 0.4424, 0.5815, 0.4547, 0.5815, 0.4467, 0.564, 0.4547, 0.4041, 0.4424, 0.4185, 0.4547, 0.4185, 0.4644, 0.4041, 0.4247, 0.5441, 0.4322, 0.564, 0.4467, 0.564, 0.4408, 0.5441, 0.4688, 0.3935, 0.4547, 0.4041, 0.4644, 0.4041, 0.4755, 0.3935, 0.42, 0.5225, 0.4247, 0.5441, 0.4408, 0.5441, 0.4372, 0.5225, 0.4841, 0.3869, 0.4688, 0.3935, 0.4755, 0.3935, 0.4875, 0.3869, 0.4185, 0.5, 0.42, 0.5225, 0.4372, 0.5225, 0.436, 0.5, 0.4841, 0.6131, 0.5, 0.6153, 0.4875, 0.6131, 0.5, 0.3847, 0.4841, 0.3869, 0.4875, 0.3869, 0.42, 0.4775, 0.4185, 0.5, 0.436, 0.5, 0.4372, 0.4775, 0.4688, 0.6065, 0.4841, 0.6131, 0.4875, 0.6131, 0.4755, 0.6065, 0.4247, 0.4559, 0.42, 0.4775, 0.4372, 0.4775, 0.4408, 0.4559, 0.4372, 0.5225, 0.4408, 0.5441, 0.4592, 0.5441, 0.4567, 0.5225, 0.4875, 0.3869, 0.4755, 0.3935, 0.4831, 0.3935, 0.4914, 0.3869, 0.436, 0.5, 0.4372, 0.5225, 0.4567, 0.5225, 0.4559, 0.5, 0.4875, 0.6131, 0.5, 0.6153, 0.4914, 0.6131, 0.5, 0.3847, 0.4875, 0.3869, 0.4914, 0.3869, 0.4372, 0.4775, 0.436, 0.5, 0.4559, 0.5, 0.4567, 0.4775, 0.4755, 0.6065, 0.4875, 0.6131, 0.4914, 0.6131, 0.4831, 0.6065, 0.4408, 0.4559, 0.4372, 0.4775, 0.4567, 0.4775, 0.4592, 0.4559, 0.4644, 0.5959, 0.4755, 0.6065, 0.4831, 0.6065, 0.4755, 0.5959, 0.4467, 0.436, 0.4408, 0.4559, 0.4592, 0.4559, 0.4633, 0.436, 0.4547, 0.5815, 0.4644, 0.5959, 0.4755, 0.5959, 0.4688, 0.5815, 0.4547, 0.4185, 0.4467, 0.436, 0.4633, 0.436, 0.4688, 0.4185, 0.4467, 0.564, 0.4547, 0.5815, 0.4688, 0.5815, 0.4633, 0.564, 0.4644, 0.4041, 0.4547, 0.4185, 0.4688, 0.4185, 0.4755, 0.4041, 0.4408, 0.5441, 0.4467, 0.564, 0.4633, 0.564, 0.4592, 0.5441, 0.4755, 0.3935, 0.4644, 0.4041, 0.4755, 0.4041, 0.4831, 0.3935, 0.4633, 0.436, 0.4592, 0.4559, 0.4792, 0.4559, 0.4813, 0.436, 0.4688, 0.5815, 0.4755, 0.5959, 0.4875, 0.5959, 0.4841, 0.5815, 0.4688, 0.4185, 0.4633, 0.436, 0.4813, 0.436, 0.4841, 0.4185, 0.4633, 0.564, 0.4688, 0.5815, 0.4841, 0.5815, 0.4813, 0.564, 0.4755, 0.4041, 0.4688, 0.4185, 0.4841, 0.4185, 0.4875, 0.4041, 0.4592, 0.5441, 0.4633, 0.564, 0.4813, 0.564, 0.4792, 0.5441, 0.4831, 0.3935, 0.4755, 0.4041, 0.4875, 0.4041, 0.4914, 0.3935, 0.4567, 0.5225, 0.4592, 0.5441, 0.4792, 0.5441, 0.4779, 0.5225, 0.4914, 0.3869, 0.4831, 0.3935, 0.4914, 0.3935, 0.4956, 0.3869, 0.4559, 0.5, 0.4567, 0.5225, 0.4779, 0.5225, 0.4775, 0.5, 0.4914, 0.6131, 0.5, 0.6153, 0.4956, 0.6131, 0.5, 0.3847, 0.4914, 0.3869, 0.4956, 0.3869, 0.4567, 0.4775, 0.4559, 0.5, 0.4775, 0.5, 0.4779, 0.4775, 0.4831, 0.6065, 0.4914, 0.6131, 0.4956, 0.6131, 0.4914, 0.6065, 0.4592, 0.4559, 0.4567, 0.4775, 0.4779, 0.4775, 0.4792, 0.4559, 0.4755, 0.5959, 0.4831, 0.6065, 0.4914, 0.6065, 0.4875, 0.5959, 0.4956, 0.3869, 0.4914, 0.3935, 0.5, 0.3935, 0.5, 0.3869, 0.4775, 0.5, 0.4779, 0.5225, 0.5, 0.5225, 0.5, 0.5, 0.4956, 0.6131, 0.5, 0.6153, 0.5, 0.6131, 0.5, 0.3847, 0.4956, 0.3869, 0.5, 0.3869, 0.4779, 0.4775, 0.4775, 0.5, 0.5, 0.5, 0.5, 0.4775, 0.4914, 0.6065, 0.4956, 0.6131, 0.5, 0.6131, 0.5, 0.6065, 0.4792, 0.4559, 0.4779, 0.4775, 0.5, 0.4775, 0.5, 0.4559, 0.4875, 0.5959, 0.4914, 0.6065, 0.5, 0.6065, 0.5, 0.5959, 0.4813, 0.436, 0.4792, 0.4559, 0.5, 0.4559, 0.5, 0.436, 0.4841, 0.5815, 0.4875, 0.5959, 0.5, 0.5959, 0.5, 0.5815, 0.4841, 0.4185, 0.4813, 0.436, 0.5, 0.436, 0.5, 0.4185, 0.4813, 0.564, 0.4841, 0.5815, 0.5, 0.5815, 0.5, 0.564, 0.4875, 0.4041, 0.4841, 0.4185, 0.5, 0.4185, 0.5, 0.4041, 0.4792, 0.5441, 0.4813, 0.564, 0.5, 0.564, 0.5, 0.5441, 0.4914, 0.3935, 0.4875, 0.4041, 0.5, 0.4041, 0.5, 0.3935, 0.4779, 0.5225, 0.4792, 0.5441, 0.5, 0.5441, 0.5, 0.5225, 0.5, 0.5815, 0.5, 0.5959, 0.5125, 0.5959, 0.5159, 0.5815, 0.5, 0.4185, 0.5, 0.436, 0.5187, 0.436, 0.5159, 0.4185, 0.5, 0.564, 0.5, 0.5815, 0.5159, 0.5815, 0.5187, 0.564, 0.5, 0.4041, 0.5, 0.4185, 0.5159, 0.4185, 0.5125, 0.4041, 0.5, 0.5441, 0.5, 0.564, 0.5187, 0.564, 0.5208, 0.5441, 0.5, 0.3935, 0.5, 0.4041, 0.5125, 0.4041, 0.5086, 0.3935, 0.5, 0.5225, 0.5, 0.5441, 0.5208, 0.5441, 0.5221, 0.5225, 0.5, 0.3869, 0.5, 0.3935, 0.5086, 0.3935, 0.5044, 0.3869, 0.5, 0.5, 0.5, 0.5225, 0.5221, 0.5225, 0.5225, 0.5, 0.5, 0.6131, 0.5, 0.6153, 0.5044, 0.6131, 0.5, 0.3847, 0.5, 0.3869, 0.5044, 0.3869, 0.5, 0.4775, 0.5, 0.5, 0.5225, 0.5, 0.5221, 0.4775, 0.5, 0.6065, 0.5, 0.6131, 0.5044, 0.6131, 0.5086, 0.6065, 0.5, 0.4559, 0.5, 0.4775, 0.5221, 0.4775, 0.5208, 0.4559, 0.5, 0.5959, 0.5, 0.6065, 0.5086, 0.6065, 0.5125, 0.5959, 0.5, 0.436, 0.5, 0.4559, 0.5208, 0.4559, 0.5187, 0.436, 0.5225, 0.5, 0.5221, 0.5225, 0.5433, 0.5225, 0.5441, 0.5, 0.5044, 0.6131, 0.5, 0.6153, 0.5086, 0.6131, 0.5, 0.3847, 0.5044, 0.3869, 0.5086, 0.3869, 0.5221, 0.4775, 0.5225, 0.5, 0.5441, 0.5, 0.5433, 0.4775, 0.5086, 0.6065, 0.5044, 0.6131, 0.5086, 0.6131, 0.5169, 0.6065, 0.5208, 0.4559, 0.5221, 0.4775, 0.5433, 0.4775, 0.5408, 0.4559, 0.5125, 0.5959, 0.5086, 0.6065, 0.5169, 0.6065, 0.5245, 0.5959, 0.5187, 0.436, 0.5208, 0.4559, 0.5408, 0.4559, 0.5367, 0.436, 0.5159, 0.5815, 0.5125, 0.5959, 0.5245, 0.5959, 0.5312, 0.5815, 0.5159, 0.4185, 0.5187, 0.436, 0.5367, 0.436, 0.5312, 0.4185, 0.5187, 0.564, 0.5159, 0.5815, 0.5312, 0.5815, 0.5367, 0.564, 0.5125, 0.4041, 0.5159, 0.4185, 0.5312, 0.4185, 0.5245, 0.4041, 0.5208, 0.5441, 0.5187, 0.564, 0.5367, 0.564, 0.5408, 0.5441, 0.5086, 0.3935, 0.5125, 0.4041, 0.5245, 0.4041, 0.5169, 0.3935, 0.5221, 0.5225, 0.5208, 0.5441, 0.5408, 0.5441, 0.5433, 0.5225, 0.5044, 0.3869, 0.5086, 0.3935, 0.5169, 0.3935, 0.5086, 0.3869, 0.5312, 0.4185, 0.5367, 0.436, 0.5533, 0.436, 0.5453, 0.4185, 0.5367, 0.564, 0.5312, 0.5815, 0.5453, 0.5815, 0.5533, 0.564, 0.5245, 0.4041, 0.5312, 0.4185, 0.5453, 0.4185, 0.5356, 0.4041, 0.5408, 0.5441, 0.5367, 0.564, 0.5533, 0.564, 0.5592, 0.5441, 0.5169, 0.3935, 0.5245, 0.4041, 0.5356, 0.4041, 0.5245, 0.3935, 0.5433, 0.5225, 0.5408, 0.5441, 0.5592, 0.5441, 0.5628, 0.5225, 0.5086, 0.3869, 0.5169, 0.3935, 0.5245, 0.3935, 0.5125, 0.3869, 0.5441, 0.5, 0.5433, 0.5225, 0.5628, 0.5225, 0.564, 0.5, 0.5086, 0.6131, 0.5, 0.6153, 0.5125, 0.6131, 0.5, 0.3847, 0.5086, 0.3869, 0.5125, 0.3869, 0.5433, 0.4775, 0.5441, 0.5, 0.564, 0.5, 0.5628, 0.4775, 0.5169, 0.6065, 0.5086, 0.6131, 0.5125, 0.6131, 0.5245, 0.6065, 0.5408, 0.4559, 0.5433, 0.4775, 0.5628, 0.4775, 0.5592, 0.4559, 0.5245, 0.5959, 0.5169, 0.6065, 0.5245, 0.6065, 0.5356, 0.5959, 0.5367, 0.436, 0.5408, 0.4559, 0.5592, 0.4559, 0.5533, 0.436, 0.5312, 0.5815, 0.5245, 0.5959, 0.5356, 0.5959, 0.5453, 0.5815, 0.5, 0.3847, 0.5125, 0.3869, 0.5159, 0.3869, 0.5628, 0.4775, 0.564, 0.5, 0.5815, 0.5, 0.58, 0.4775, 0.5245, 0.6065, 0.5125, 0.6131, 0.5159, 0.6131, 0.5312, 0.6065, 0.5592, 0.4559, 0.5628, 0.4775, 0.58, 0.4775, 0.5753, 0.4559, 0.5356, 0.5959, 0.5245, 0.6065, 0.5312, 0.6065, 0.5453, 0.5959, 0.5533, 0.436, 0.5592, 0.4559, 0.5753, 0.4559, 0.5678, 0.436, 0.5453, 0.5815, 0.5356, 0.5959, 0.5453, 0.5959, 0.5576, 0.5815, 0.5453, 0.4185, 0.5533, 0.436, 0.5678, 0.436, 0.5576, 0.4185, 0.5533, 0.564, 0.5453, 0.5815, 0.5576, 0.5815, 0.5678, 0.564, 0.5356, 0.4041, 0.5453, 0.4185, 0.5576, 0.4185, 0.5453, 0.4041, 0.5592, 0.5441, 0.5533, 0.564, 0.5678, 0.564, 0.5753, 0.5441, 0.5245, 0.3935, 0.5356, 0.4041, 0.5453, 0.4041, 0.5312, 0.3935, 0.5628, 0.5225, 0.5592, 0.5441, 0.5753, 0.5441, 0.58, 0.5225, 0.5125, 0.3869, 0.5245, 0.3935, 0.5312, 0.3935, 0.5159, 0.3869, 0.564, 0.5, 0.5628, 0.5225, 0.58, 0.5225, 0.5815, 0.5, 0.5125, 0.6131, 0.5, 0.6153, 0.5159, 0.6131, 0.5453, 0.4041, 0.5576, 0.4185, 0.5678, 0.4185, 0.5533, 0.4041, 0.5753, 0.5441, 0.5678, 0.564, 0.5797, 0.564, 0.5886, 0.5441, 0.5312, 0.3935, 0.5453, 0.4041, 0.5533, 0.4041, 0.5367, 0.3935, 0.58, 0.5225, 0.5753, 0.5441, 0.5886, 0.5441, 0.594, 0.5225, 0.5159, 0.3869, 0.5312, 0.3935, 0.5367, 0.3935, 0.5187, 0.3869, 0.5815, 0.5, 0.58, 0.5225, 0.594, 0.5225, 0.5959, 0.5, 0.5159, 0.6131, 0.5, 0.6153, 0.5187, 0.6131, 0.5, 0.3847, 0.5159, 0.3869, 0.5187, 0.3869, 0.58, 0.4775, 0.5815, 0.5, 0.5959, 0.5, 0.594, 0.4775, 0.5312, 0.6065, 0.5159, 0.6131, 0.5187, 0.6131, 0.5367, 0.6065, 0.5753, 0.4559, 0.58, 0.4775, 0.594, 0.4775, 0.5886, 0.4559, 0.5453, 0.5959, 0.5312, 0.6065, 0.5367, 0.6065, 0.5533, 0.5959, 0.5678, 0.436, 0.5753, 0.4559, 0.5886, 0.4559, 0.5797, 0.436, 0.5576, 0.5815, 0.5453, 0.5959, 0.5533, 0.5959, 0.5678, 0.5815, 0.5576, 0.4185, 0.5678, 0.436, 0.5797, 0.436, 0.5678, 0.4185, 0.5678, 0.564, 0.5576, 0.5815, 0.5678, 0.5815, 0.5797, 0.564, 0.5367, 0.6065, 0.5187, 0.6131, 0.5208, 0.6131, 0.5408, 0.6065, 0.5886, 0.4559, 0.594, 0.4775, 0.6045, 0.4775, 0.5984, 0.4559, 0.5533, 0.5959, 0.5367, 0.6065, 0.5408, 0.6065, 0.5592, 0.5959, 0.5797, 0.436, 0.5886, 0.4559, 0.5984, 0.4559, 0.5886, 0.436, 0.5678, 0.5815, 0.5533, 0.5959, 0.5592, 0.5959, 0.5753, 0.5815, 0.5678, 0.4185, 0.5797, 0.436, 0.5886, 0.436, 0.5753, 0.4185, 0.5797, 0.564, 0.5678, 0.5815, 0.5753, 0.5815, 0.5886, 0.564, 0.5533, 0.4041, 0.5678, 0.4185, 0.5753, 0.4185, 0.5592, 0.4041, 0.5886, 0.5441, 0.5797, 0.564, 0.5886, 0.564, 0.5984, 0.5441, 0.5367, 0.3935, 0.5533, 0.4041, 0.5592, 0.4041, 0.5408, 0.3935, 0.594, 0.5225, 0.5886, 0.5441, 0.5984, 0.5441, 0.6045, 0.5225, 0.5187, 0.3869, 0.5367, 0.3935, 0.5408, 0.3935, 0.5208, 0.3869, 0.5959, 0.5, 0.594, 0.5225, 0.6045, 0.5225, 0.6065, 0.5, 0.5187, 0.6131, 0.5, 0.6153, 0.5208, 0.6131, 0.5, 0.3847, 0.5187, 0.3869, 0.5208, 0.3869, 0.594, 0.4775, 0.5959, 0.5, 0.6065, 0.5, 0.6045, 0.4775, 0.5984, 0.5441, 0.5886, 0.564, 0.594, 0.564, 0.6045, 0.5441, 0.5408, 0.3935, 0.5592, 0.4041, 0.5628, 0.4041, 0.5433, 0.3935, 0.6045, 0.5225, 0.5984, 0.5441, 0.6045, 0.5441, 0.6109, 0.5225, 0.5208, 0.3869, 0.5408, 0.3935, 0.5433, 0.3935, 0.5221, 0.3869, 0.6065, 0.5, 0.6045, 0.5225, 0.6109, 0.5225, 0.6131, 0.5, 0.5208, 0.6131, 0.5, 0.6153, 0.5221, 0.6131, 0.5, 0.3847, 0.5208, 0.3869, 0.5221, 0.3869, 0.6045, 0.4775, 0.6065, 0.5, 0.6131, 0.5, 0.6109, 0.4775, 0.5408, 0.6065, 0.5208, 0.6131, 0.5221, 0.6131, 0.5433, 0.6065, 0.5984, 0.4559, 0.6045, 0.4775, 0.6109, 0.4775, 0.6045, 0.4559, 0.5592, 0.5959, 0.5408, 0.6065, 0.5433, 0.6065, 0.5628, 0.5959, 0.5886, 0.436, 0.5984, 0.4559, 0.6045, 0.4559, 0.594, 0.436, 0.5753, 0.5815, 0.5592, 0.5959, 0.5628, 0.5959, 0.58, 0.5815, 0.5753, 0.4185, 0.5886, 0.436, 0.594, 0.436, 0.58, 0.4185, 0.5886, 0.564, 0.5753, 0.5815, 0.58, 0.5815, 0.594, 0.564, 0.5592, 0.4041, 0.5753, 0.4185, 0.58, 0.4185, 0.5628, 0.4041, 0.6045, 0.4559, 0.6109, 0.4775, 0.6131, 0.4775, 0.6065, 0.4559, 0.5628, 0.5959, 0.5433, 0.6065, 0.5441, 0.6065, 0.564, 0.5959, 0.594, 0.436, 0.6045, 0.4559, 0.6065, 0.4559, 0.5959, 0.436, 0.58, 0.5815, 0.5628, 0.5959, 0.564, 0.5959, 0.5815, 0.5815, 0.58, 0.4185, 0.594, 0.436, 0.5959, 0.436, 0.5815, 0.4185, 0.594, 0.564, 0.58, 0.5815, 0.5815, 0.5815, 0.5959, 0.564, 0.5628, 0.4041, 0.58, 0.4185, 0.5815, 0.4185, 0.564, 0.4041, 0.6045, 0.5441, 0.594, 0.564, 0.5959, 0.564, 0.6065, 0.5441, 0.5433, 0.3935, 0.5628, 0.4041, 0.564, 0.4041, 0.5441, 0.3935, 0.6109, 0.5225, 0.6045, 0.5441, 0.6065, 0.5441, 0.6131, 0.5225, 0.5221, 0.3869, 0.5433, 0.3935, 0.5441, 0.3935, 0.5225, 0.3869, 0.6131, 0.5, 0.6109, 0.5225, 0.6131, 0.5225, 0.6153, 0.5, 0.5221, 0.6131, 0.5, 0.6153, 0.5225, 0.6131, 0.5, 0.3847, 0.5221, 0.3869, 0.5225, 0.3869, 0.6109, 0.4775, 0.6131, 0.5, 0.6153, 0.5, 0.6131, 0.4775, 0.5433, 0.6065, 0.5221, 0.6131, 0.5225, 0.6131, 0.5441, 0.6065, 0.5441, 0.3935, 0.564, 0.4041, 0.5628, 0.4041, 0.5433, 0.3935, 0.6131, 0.5225, 0.6065, 0.5441, 0.6045, 0.5441, 0.6109, 0.5225, 0.5225, 0.3869, 0.5441, 0.3935, 0.5433, 0.3935, 0.5221, 0.3869, 0.6153, 0.5, 0.6131, 0.5225, 0.6109, 0.5225, 0.6131, 0.5, 0.5225, 0.6131, 0.5, 0.6153, 0.5221, 0.6131, 0.5, 0.3847, 0.5225, 0.3869, 0.5221, 0.3869, 0.6131, 0.4775, 0.6153, 0.5, 0.6131, 0.5, 0.6109, 0.4775, 0.5441, 0.6065, 0.5225, 0.6131, 0.5221, 0.6131, 0.5433, 0.6065, 0.6065, 0.4559, 0.6131, 0.4775, 0.6109, 0.4775, 0.6045, 0.4559, 0.564, 0.5959, 0.5441, 0.6065, 0.5433, 0.6065, 0.5628, 0.5959, 0.5959, 0.436, 0.6065, 0.4559, 0.6045, 0.4559, 0.594, 0.436, 0.5815, 0.5815, 0.564, 0.5959, 0.5628, 0.5959, 0.58, 0.5815, 0.5815, 0.4185, 0.5959, 0.436, 0.594, 0.436, 0.58, 0.4185, 0.5959, 0.564, 0.5815, 0.5815, 0.58, 0.5815, 0.594, 0.564, 0.564, 0.4041, 0.5815, 0.4185, 0.58, 0.4185, 0.5628, 0.4041, 0.6065, 0.5441, 0.5959, 0.564, 0.594, 0.564, 0.6045, 0.5441, 0.5628, 0.5959, 0.5433, 0.6065, 0.5408, 0.6065, 0.5592, 0.5959, 0.594, 0.436, 0.6045, 0.4559, 0.5984, 0.4559, 0.5886, 0.436, 0.58, 0.5815, 0.5628, 0.5959, 0.5592, 0.5959, 0.5753, 0.5815, 0.58, 0.4185, 0.594, 0.436, 0.5886, 0.436, 0.5753, 0.4185, 0.594, 0.564, 0.58, 0.5815, 0.5753, 0.5815, 0.5886, 0.564, 0.5628, 0.4041, 0.58, 0.4185, 0.5753, 0.4185, 0.5592, 0.4041, 0.6045, 0.5441, 0.594, 0.564, 0.5886, 0.564, 0.5984, 0.5441, 0.5433, 0.3935, 0.5628, 0.4041, 0.5592, 0.4041, 0.5408, 0.3935, 0.6109, 0.5225, 0.6045, 0.5441, 0.5984, 0.5441, 0.6045, 0.5225, 0.5221, 0.3869, 0.5433, 0.3935, 0.5408, 0.3935, 0.5208, 0.3869, 0.6131, 0.5, 0.6109, 0.5225, 0.6045, 0.5225, 0.6065, 0.5, 0.5221, 0.6131, 0.5, 0.6153, 0.5208, 0.6131, 0.5, 0.3847, 0.5221, 0.3869, 0.5208, 0.3869, 0.6109, 0.4775, 0.6131, 0.5, 0.6065, 0.5, 0.6045, 0.4775, 0.5433, 0.6065, 0.5221, 0.6131, 0.5208, 0.6131, 0.5408, 0.6065, 0.6045, 0.4559, 0.6109, 0.4775, 0.6045, 0.4775, 0.5984, 0.4559, 0.6045, 0.5225, 0.5984, 0.5441, 0.5886, 0.5441, 0.594, 0.5225, 0.5208, 0.3869, 0.5408, 0.3935, 0.5367, 0.3935, 0.5187, 0.3869, 0.6065, 0.5, 0.6045, 0.5225, 0.594, 0.5225, 0.5959, 0.5, 0.5208, 0.6131, 0.5, 0.6153, 0.5187, 0.6131, 0.5, 0.3847, 0.5208, 0.3869, 0.5187, 0.3869, 0.6045, 0.4775, 0.6065, 0.5, 0.5959, 0.5, 0.594, 0.4775, 0.5408, 0.6065, 0.5208, 0.6131, 0.5187, 0.6131, 0.5367, 0.6065, 0.5984, 0.4559, 0.6045, 0.4775, 0.594, 0.4775, 0.5886, 0.4559, 0.5592, 0.5959, 0.5408, 0.6065, 0.5367, 0.6065, 0.5533, 0.5959, 0.5886, 0.436, 0.5984, 0.4559, 0.5886, 0.4559, 0.5797, 0.436, 0.5753, 0.5815, 0.5592, 0.5959, 0.5533, 0.5959, 0.5678, 0.5815, 0.5753, 0.4185, 0.5886, 0.436, 0.5797, 0.436, 0.5678, 0.4185, 0.5886, 0.564, 0.5753, 0.5815, 0.5678, 0.5815, 0.5797, 0.564, 0.5592, 0.4041, 0.5753, 0.4185, 0.5678, 0.4185, 0.5533, 0.4041, 0.5984, 0.5441, 0.5886, 0.564, 0.5797, 0.564, 0.5886, 0.5441, 0.5408, 0.3935, 0.5592, 0.4041, 0.5533, 0.4041, 0.5367, 0.3935, 0.5797, 0.436, 0.5886, 0.4559, 0.5753, 0.4559, 0.5678, 0.436, 0.5678, 0.5815, 0.5533, 0.5959, 0.5453, 0.5959, 0.5576, 0.5815, 0.5678, 0.4185, 0.5797, 0.436, 0.5678, 0.436, 0.5576, 0.4185, 0.5797, 0.564, 0.5678, 0.5815, 0.5576, 0.5815, 0.5678, 0.564, 0.5533, 0.4041, 0.5678, 0.4185, 0.5576, 0.4185, 0.5453, 0.4041, 0.5886, 0.5441, 0.5797, 0.564, 0.5678, 0.564, 0.5753, 0.5441, 0.5367, 0.3935, 0.5533, 0.4041, 0.5453, 0.4041, 0.5312, 0.3935, 0.594, 0.5225, 0.5886, 0.5441, 0.5753, 0.5441, 0.58, 0.5225, 0.5187, 0.3869, 0.5367, 0.3935, 0.5312, 0.3935, 0.5159, 0.3869, 0.5959, 0.5, 0.594, 0.5225, 0.58, 0.5225, 0.5815, 0.5, 0.5187, 0.6131, 0.5, 0.6153, 0.5159, 0.6131, 0.5, 0.3847, 0.5187, 0.3869, 0.5159, 0.3869, 0.594, 0.4775, 0.5959, 0.5, 0.5815, 0.5, 0.58, 0.4775, 0.5367, 0.6065, 0.5187, 0.6131, 0.5159, 0.6131, 0.5312, 0.6065, 0.5886, 0.4559, 0.594, 0.4775, 0.58, 0.4775, 0.5753, 0.4559, 0.5533, 0.5959, 0.5367, 0.6065, 0.5312, 0.6065, 0.5453, 0.5959, 0.5159, 0.3869, 0.5312, 0.3935, 0.5245, 0.3935, 0.5125, 0.3869, 0.5815, 0.5, 0.58, 0.5225, 0.5628, 0.5225, 0.564, 0.5, 0.5159, 0.6131, 0.5, 0.6153, 0.5125, 0.6131, 0.5, 0.3847, 0.5159, 0.3869, 0.5125, 0.3869, 0.58, 0.4775, 0.5815, 0.5, 0.564, 0.5, 0.5628, 0.4775, 0.5312, 0.6065, 0.5159, 0.6131, 0.5125, 0.6131, 0.5245, 0.6065, 0.5753, 0.4559, 0.58, 0.4775, 0.5628, 0.4775, 0.5592, 0.4559, 0.5453, 0.5959, 0.5312, 0.6065, 0.5245, 0.6065, 0.5356, 0.5959, 0.5678, 0.436, 0.5753, 0.4559, 0.5592, 0.4559, 0.5533, 0.436, 0.5576, 0.5815, 0.5453, 0.5959, 0.5356, 0.5959, 0.5453, 0.5815, 0.5576, 0.4185, 0.5678, 0.436, 0.5533, 0.436, 0.5453, 0.4185, 0.5678, 0.564, 0.5576, 0.5815, 0.5453, 0.5815, 0.5533, 0.564, 0.5453, 0.4041, 0.5576, 0.4185, 0.5453, 0.4185, 0.5356, 0.4041, 0.5753, 0.5441, 0.5678, 0.564, 0.5533, 0.564, 0.5592, 0.5441, 0.5312, 0.3935, 0.5453, 0.4041, 0.5356, 0.4041, 0.5245, 0.3935, 0.58, 0.5225, 0.5753, 0.5441, 0.5592, 0.5441, 0.5628, 0.5225, 0.5453, 0.4185, 0.5533, 0.436, 0.5367, 0.436, 0.5312, 0.4185, 0.5533, 0.564, 0.5453, 0.5815, 0.5312, 0.5815, 0.5367, 0.564, 0.5356, 0.4041, 0.5453, 0.4185, 0.5312, 0.4185, 0.5245, 0.4041, 0.5592, 0.5441, 0.5533, 0.564, 0.5367, 0.564, 0.5408, 0.5441, 0.5245, 0.3935, 0.5356, 0.4041, 0.5245, 0.4041, 0.5169, 0.3935, 0.5628, 0.5225, 0.5592, 0.5441, 0.5408, 0.5441, 0.5433, 0.5225, 0.5125, 0.3869, 0.5245, 0.3935, 0.5169, 0.3935, 0.5086, 0.3869, 0.564, 0.5, 0.5628, 0.5225, 0.5433, 0.5225, 0.5441, 0.5, 0.5125, 0.6131, 0.5, 0.6153, 0.5086, 0.6131, 0.5, 0.3847, 0.5125, 0.3869, 0.5086, 0.3869, 0.5628, 0.4775, 0.564, 0.5, 0.5441, 0.5, 0.5433, 0.4775, 0.5245, 0.6065, 0.5125, 0.6131, 0.5086, 0.6131, 0.5169, 0.6065, 0.5592, 0.4559, 0.5628, 0.4775, 0.5433, 0.4775, 0.5408, 0.4559, 0.5356, 0.5959, 0.5245, 0.6065, 0.5169, 0.6065, 0.5245, 0.5959, 0.5533, 0.436, 0.5592, 0.4559, 0.5408, 0.4559, 0.5367, 0.436, 0.5453, 0.5815, 0.5356, 0.5959, 0.5245, 0.5959, 0.5312, 0.5815, 0.5086, 0.6131, 0.5, 0.6153, 0.5044, 0.6131, 0.5, 0.3847, 0.5086, 0.3869, 0.5044, 0.3869, 0.5433, 0.4775, 0.5441, 0.5, 0.5225, 0.5, 0.5221, 0.4775, 0.5169, 0.6065, 0.5086, 0.6131, 0.5044, 0.6131, 0.5086, 0.6065, 0.5408, 0.4559, 0.5433, 0.4775, 0.5221, 0.4775, 0.5208, 0.4559, 0.5245, 0.5959, 0.5169, 0.6065, 0.5086, 0.6065, 0.5125, 0.5959, 0.5367, 0.436, 0.5408, 0.4559, 0.5208, 0.4559, 0.5187, 0.436, 0.5312, 0.5815, 0.5245, 0.5959, 0.5125, 0.5959, 0.5159, 0.5815, 0.5312, 0.4185, 0.5367, 0.436, 0.5187, 0.436, 0.5159, 0.4185, 0.5367, 0.564, 0.5312, 0.5815, 0.5159, 0.5815, 0.5187, 0.564, 0.5245, 0.4041, 0.5312, 0.4185, 0.5159, 0.4185, 0.5125, 0.4041, 0.5408, 0.5441, 0.5367, 0.564, 0.5187, 0.564, 0.5208, 0.5441, 0.5169, 0.3935, 0.5245, 0.4041, 0.5125, 0.4041, 0.5086, 0.3935, 0.5433, 0.5225, 0.5408, 0.5441, 0.5208, 0.5441, 0.5221, 0.5225, 0.5086, 0.3869, 0.5169, 0.3935, 0.5086, 0.3935, 0.5044, 0.3869, 0.5441, 0.5, 0.5433, 0.5225, 0.5221, 0.5225, 0.5225, 0.5, 0.5187, 0.564, 0.5159, 0.5815, 0.5, 0.5815, 0.5, 0.564, 0.5125, 0.4041, 0.5159, 0.4185, 0.5, 0.4185, 0.5, 0.4041, 0.5208, 0.5441, 0.5187, 0.564, 0.5, 0.564, 0.5, 0.5441, 0.5086, 0.3935, 0.5125, 0.4041, 0.5, 0.4041, 0.5, 0.3935, 0.5221, 0.5225, 0.5208, 0.5441, 0.5, 0.5441, 0.5, 0.5225, 0.5044, 0.3869, 0.5086, 0.3935, 0.5, 0.3935, 0.5, 0.3869, 0.5225, 0.5, 0.5221, 0.5225, 0.5, 0.5225, 0.5, 0.5, 0.5044, 0.6131, 0.5, 0.6153, 0.5, 0.6131, 0.5, 0.3847, 0.5044, 0.3869, 0.5, 0.3869, 0.5221, 0.4775, 0.5225, 0.5, 0.5, 0.5, 0.5, 0.4775, 0.5086, 0.6065, 0.5044, 0.6131, 0.5, 0.6131, 0.5, 0.6065, 0.5208, 0.4559, 0.5221, 0.4775, 0.5, 0.4775, 0.5, 0.4559, 0.5125, 0.5959, 0.5086, 0.6065, 0.5, 0.6065, 0.5, 0.5959, 0.5187, 0.436, 0.5208, 0.4559, 0.5, 0.4559, 0.5, 0.436, 0.5159, 0.5815, 0.5125, 0.5959, 0.5, 0.5959, 0.5, 0.5815, 0.5159, 0.4185, 0.5187, 0.436, 0.5, 0.436, 0.5, 0.4185])
me_sphere.update()

# ---- objects
ob_sphere = bpy.data.objects.new('Sphere', me_sphere)

# ---- transforms, parenting, visibility, modifiers, constraints
ob_sphere.location = (0.0, 0.0, 0.0)

# ---- collection membership
col_collection.objects.link(ob_sphere)

# ---- scene / render settings (as saved in the file)
scene.frame_start = 1; scene.frame_end = 250; scene.frame_set(1)
scene.render.engine = 'BLENDER_EEVEE_NEXT'
scene.cycles.sampling_pattern = 'TABULATED_SOBOL'
scene.cycles.use_light_tree = False
scene.view_settings.view_transform = 'Filmic'
bpy.context.view_layer.update()

# ---- added for rendering (the .blend has no active camera and no usable light): camera, sun
cam_auto = bpy.data.cameras.new('AutoCamera')
cam_auto.lens = 50.0
cam_auto.sensor_width = 36.0
cam_auto.clip_end = 1000.0
ob_auto_camera = bpy.data.objects.new('AutoCamera', cam_auto)
scene.collection.objects.link(ob_auto_camera)
ob_auto_camera.location = (3.20507, -3.84609, 2.56406)
ob_auto_camera.rotation_euler = (1.09748, -7.21219e-08, 0.694738)
scene.camera = ob_auto_camera
light_auto_sun = bpy.data.lights.new('AutoSun', 'SUN')
light_auto_sun.energy = 3.0
light_auto_sun.angle = 0.0523599
ob_auto_sun = bpy.data.objects.new('AutoSun', light_auto_sun)
scene.collection.objects.link(ob_auto_sun)
ob_auto_sun.rotation_euler = (0.872665, 0.174533, 0.523599)
bpy.context.view_layer.update()
